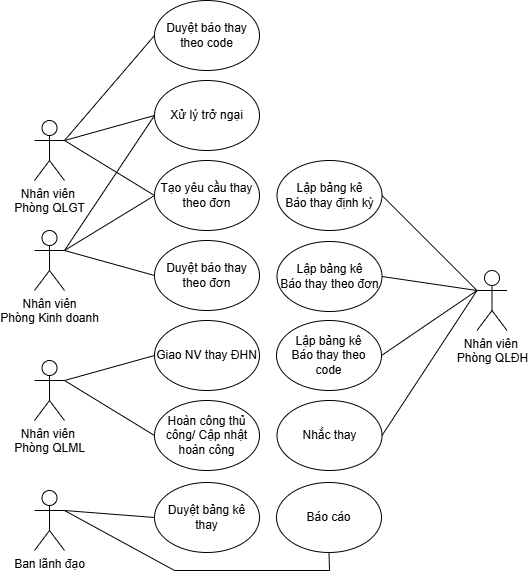

The diagram above was exported from draw.io. Its source (the exported page's mxGraphModel, read from the mxfile embedded in the PNG):
<mxGraphModel dx="1042" dy="562" grid="1" gridSize="10" guides="1" tooltips="1" connect="1" arrows="1" fold="1" page="1" pageScale="1" pageWidth="850" pageHeight="1100" math="0" shadow="0">
  <root>
    <mxCell id="0" />
    <mxCell id="1" parent="0" />
    <mxCell id="ccWA1wrdWH-C_GEb41Ws-1" parent="1" style="ellipse;whiteSpace=wrap;html=1;" value="Duyệt báo thay theo code" vertex="1">
      <mxGeometry height="70" width="105" x="180" y="110" as="geometry" />
    </mxCell>
    <mxCell id="gUDTtVYiiHoCUOIvSpGm-1" parent="1" style="ellipse;whiteSpace=wrap;html=1;" value="&lt;div&gt;Lập bảng kê&lt;/div&gt;Báo thay định kỳ" vertex="1">
      <mxGeometry height="70" width="105" x="302.5" y="270" as="geometry" />
    </mxCell>
    <mxCell id="gUDTtVYiiHoCUOIvSpGm-2" parent="1" style="ellipse;whiteSpace=wrap;html=1;" value="Duyệt báo thay theo đơn" vertex="1">
      <mxGeometry height="70" width="105" x="180" y="350" as="geometry" />
    </mxCell>
    <mxCell id="gUDTtVYiiHoCUOIvSpGm-4" parent="1" style="ellipse;whiteSpace=wrap;html=1;" value="Duyệt bảng kê thay" vertex="1">
      <mxGeometry height="70" width="105" x="180" y="592" as="geometry" />
    </mxCell>
    <mxCell id="gUDTtVYiiHoCUOIvSpGm-5" parent="1" style="ellipse;whiteSpace=wrap;html=1;" value="Giao NV thay ĐHN" vertex="1">
      <mxGeometry height="70" width="105" x="180" y="430" as="geometry" />
    </mxCell>
    <mxCell id="gUDTtVYiiHoCUOIvSpGm-6" parent="1" style="ellipse;whiteSpace=wrap;html=1;" value="&lt;div&gt;Lập bảng kê&lt;/div&gt;Báo thay theo đơn" vertex="1">
      <mxGeometry height="70" width="105" x="302.5" y="351" as="geometry" />
    </mxCell>
    <mxCell id="gUDTtVYiiHoCUOIvSpGm-7" parent="1" style="ellipse;whiteSpace=wrap;html=1;" value="Hoàn công thủ công/ Cập nhật hoàn công" vertex="1">
      <mxGeometry height="70" width="105" x="180" y="510" as="geometry" />
    </mxCell>
    <mxCell id="gUDTtVYiiHoCUOIvSpGm-8" parent="1" style="shape=umlActor;verticalLabelPosition=bottom;verticalAlign=top;html=1;outlineConnect=0;" value="Nhân viên&amp;nbsp;&lt;div&gt;Phòng QLGT&lt;/div&gt;" vertex="1">
      <mxGeometry height="60" width="30" x="60" y="230" as="geometry" />
    </mxCell>
    <mxCell id="gUDTtVYiiHoCUOIvSpGm-9" parent="1" style="shape=umlActor;verticalLabelPosition=bottom;verticalAlign=top;html=1;outlineConnect=0;" value="Nhân viên&lt;div&gt;Phòng Kinh doanh&lt;/div&gt;" vertex="1">
      <mxGeometry height="60" width="30" x="60" y="340" as="geometry" />
    </mxCell>
    <mxCell id="gUDTtVYiiHoCUOIvSpGm-10" parent="1" style="shape=umlActor;verticalLabelPosition=bottom;verticalAlign=top;html=1;outlineConnect=0;" value="Nhân viên&amp;nbsp;&lt;div&gt;Phòng QLML&lt;/div&gt;" vertex="1">
      <mxGeometry height="60" width="30" x="60" y="470" as="geometry" />
    </mxCell>
    <mxCell id="gUDTtVYiiHoCUOIvSpGm-13" parent="1" style="shape=umlActor;verticalLabelPosition=bottom;verticalAlign=top;html=1;outlineConnect=0;" value="Nhân viên&amp;nbsp;&lt;div&gt;Phòng QLĐH&lt;/div&gt;" vertex="1">
      <mxGeometry height="60" width="30" x="502.5" y="380" as="geometry" />
    </mxCell>
    <mxCell id="gUDTtVYiiHoCUOIvSpGm-14" parent="1" style="shape=umlActor;verticalLabelPosition=bottom;verticalAlign=top;html=1;outlineConnect=0;" value="Ban lãnh đạo" vertex="1">
      <mxGeometry height="60" width="30" x="60" y="600" as="geometry" />
    </mxCell>
    <mxCell id="gUDTtVYiiHoCUOIvSpGm-16" parent="1" style="ellipse;whiteSpace=wrap;html=1;" value="&lt;div&gt;Lập bảng kê&lt;/div&gt;Báo thay theo code" vertex="1">
      <mxGeometry height="70" width="105" x="302" y="430" as="geometry" />
    </mxCell>
    <mxCell id="gUDTtVYiiHoCUOIvSpGm-22" edge="1" parent="1" source="gUDTtVYiiHoCUOIvSpGm-8" style="endArrow=none;html=1;rounded=0;exitX=1;exitY=0.3333333333333333;exitDx=0;exitDy=0;exitPerimeter=0;entryX=0;entryY=0.5;entryDx=0;entryDy=0;" target="ccWA1wrdWH-C_GEb41Ws-1" value="">
      <mxGeometry height="50" relative="1" width="50" as="geometry">
        <mxPoint x="380" y="340" as="sourcePoint" />
        <mxPoint x="430" y="290" as="targetPoint" />
      </mxGeometry>
    </mxCell>
    <mxCell id="gUDTtVYiiHoCUOIvSpGm-23" edge="1" parent="1" source="gUDTtVYiiHoCUOIvSpGm-4" style="endArrow=none;html=1;rounded=0;entryX=1;entryY=0.3333333333333333;entryDx=0;entryDy=0;entryPerimeter=0;exitX=0;exitY=0.5;exitDx=0;exitDy=0;" target="gUDTtVYiiHoCUOIvSpGm-14" value="">
      <mxGeometry height="50" relative="1" width="50" as="geometry">
        <mxPoint x="220" y="590" as="sourcePoint" />
        <mxPoint x="310" y="680" as="targetPoint" />
      </mxGeometry>
    </mxCell>
    <mxCell id="gUDTtVYiiHoCUOIvSpGm-24" edge="1" parent="1" source="gUDTtVYiiHoCUOIvSpGm-7" style="endArrow=none;html=1;rounded=0;entryX=1;entryY=0.3333333333333333;entryDx=0;entryDy=0;entryPerimeter=0;exitX=0;exitY=0.5;exitDx=0;exitDy=0;" target="gUDTtVYiiHoCUOIvSpGm-10" value="">
      <mxGeometry height="50" relative="1" width="50" as="geometry">
        <mxPoint x="240" y="800" as="sourcePoint" />
        <mxPoint x="220" y="915" as="targetPoint" />
      </mxGeometry>
    </mxCell>
    <mxCell id="gUDTtVYiiHoCUOIvSpGm-25" edge="1" parent="1" source="gUDTtVYiiHoCUOIvSpGm-5" style="endArrow=none;html=1;rounded=0;entryX=1;entryY=0.3333333333333333;entryDx=0;entryDy=0;entryPerimeter=0;exitX=0;exitY=0.5;exitDx=0;exitDy=0;" target="gUDTtVYiiHoCUOIvSpGm-10" value="">
      <mxGeometry height="50" relative="1" width="50" as="geometry">
        <mxPoint x="640" y="800" as="sourcePoint" />
        <mxPoint x="510" y="900" as="targetPoint" />
      </mxGeometry>
    </mxCell>
    <mxCell id="gUDTtVYiiHoCUOIvSpGm-27" edge="1" parent="1" source="gUDTtVYiiHoCUOIvSpGm-8" style="endArrow=none;html=1;rounded=0;exitX=1;exitY=0.3333333333333333;exitDx=0;exitDy=0;exitPerimeter=0;entryX=0;entryY=0.5;entryDx=0;entryDy=0;" target="EP3CuueJiWZeOnl3yCdO-1" value="">
      <mxGeometry height="50" relative="1" width="50" as="geometry">
        <mxPoint x="170" y="295" as="sourcePoint" />
        <mxPoint x="195.55493939831945" y="330.13313228733034" as="targetPoint" />
      </mxGeometry>
    </mxCell>
    <mxCell id="gUDTtVYiiHoCUOIvSpGm-28" edge="1" parent="1" source="gUDTtVYiiHoCUOIvSpGm-13" style="endArrow=none;html=1;rounded=0;entryX=1;entryY=0.5;entryDx=0;entryDy=0;exitX=0;exitY=0.3333333333333333;exitDx=0;exitDy=0;exitPerimeter=0;jumpStyle=arc;" target="gUDTtVYiiHoCUOIvSpGm-1" value="">
      <mxGeometry height="50" relative="1" width="50" as="geometry">
        <mxPoint x="682.5" y="350" as="sourcePoint" />
        <mxPoint x="787.5" y="355" as="targetPoint" />
      </mxGeometry>
    </mxCell>
    <mxCell id="gUDTtVYiiHoCUOIvSpGm-29" edge="1" parent="1" source="EP3CuueJiWZeOnl3yCdO-1" style="endArrow=none;html=1;rounded=0;entryX=1;entryY=0.3333333333333333;entryDx=0;entryDy=0;entryPerimeter=0;exitX=0;exitY=0.5;exitDx=0;exitDy=0;" target="gUDTtVYiiHoCUOIvSpGm-9" value="">
      <mxGeometry height="50" relative="1" width="50" as="geometry">
        <mxPoint x="180" y="355" as="sourcePoint" />
        <mxPoint x="645" y="220" as="targetPoint" />
      </mxGeometry>
    </mxCell>
    <mxCell id="gUDTtVYiiHoCUOIvSpGm-30" edge="1" parent="1" source="gUDTtVYiiHoCUOIvSpGm-13" style="endArrow=none;html=1;rounded=0;entryX=1;entryY=0.5;entryDx=0;entryDy=0;exitX=0;exitY=0.3333333333333333;exitDx=0;exitDy=0;exitPerimeter=0;" target="gUDTtVYiiHoCUOIvSpGm-6" value="">
      <mxGeometry height="50" relative="1" width="50" as="geometry">
        <mxPoint x="597.5" y="330" as="sourcePoint" />
        <mxPoint x="472.5" y="405" as="targetPoint" />
      </mxGeometry>
    </mxCell>
    <mxCell id="gUDTtVYiiHoCUOIvSpGm-31" edge="1" parent="1" source="gUDTtVYiiHoCUOIvSpGm-13" style="endArrow=none;html=1;rounded=0;entryX=1;entryY=0.5;entryDx=0;entryDy=0;exitX=0;exitY=0.3333333333333333;exitDx=0;exitDy=0;exitPerimeter=0;" target="gUDTtVYiiHoCUOIvSpGm-16" value="">
      <mxGeometry height="50" relative="1" width="50" as="geometry">
        <mxPoint x="669.5" y="370" as="sourcePoint" />
        <mxPoint x="512.5" y="580" as="targetPoint" />
      </mxGeometry>
    </mxCell>
    <mxCell id="gUDTtVYiiHoCUOIvSpGm-33" parent="1" style="ellipse;whiteSpace=wrap;html=1;" value="Báo cáo" vertex="1">
      <mxGeometry height="70" width="105" x="302" y="592" as="geometry" />
    </mxCell>
    <mxCell id="gUDTtVYiiHoCUOIvSpGm-34" edge="1" parent="1" source="gUDTtVYiiHoCUOIvSpGm-33" style="endArrow=none;html=1;rounded=0;entryX=1;entryY=0.3333333333333333;entryDx=0;entryDy=0;entryPerimeter=0;exitX=0.5;exitY=1;exitDx=0;exitDy=0;" target="gUDTtVYiiHoCUOIvSpGm-14" value="">
      <mxGeometry height="50" relative="1" width="50" as="geometry">
        <Array as="points">
          <mxPoint x="355" y="680" />
          <mxPoint x="200" y="680" />
        </Array>
        <mxPoint x="165" y="650" as="sourcePoint" />
        <mxPoint x="60" y="695" as="targetPoint" />
      </mxGeometry>
    </mxCell>
    <mxCell id="vlKcdORo-VFQjgLsx_r4-1" edge="1" parent="1" source="gUDTtVYiiHoCUOIvSpGm-2" style="endArrow=none;html=1;rounded=0;entryX=1;entryY=0.3333333333333333;entryDx=0;entryDy=0;entryPerimeter=0;exitX=0;exitY=0.5;exitDx=0;exitDy=0;jumpStyle=arc;" target="gUDTtVYiiHoCUOIvSpGm-9" value="">
      <mxGeometry height="50" relative="1" width="50" as="geometry">
        <Array as="points" />
        <mxPoint x="200" y="380" as="sourcePoint" />
        <mxPoint x="110" y="385" as="targetPoint" />
      </mxGeometry>
    </mxCell>
    <mxCell id="vlKcdORo-VFQjgLsx_r4-3" edge="1" parent="1" source="gUDTtVYiiHoCUOIvSpGm-8" style="endArrow=none;html=1;rounded=0;exitX=1;exitY=0.3333333333333333;exitDx=0;exitDy=0;exitPerimeter=0;entryX=0;entryY=0.5;entryDx=0;entryDy=0;" target="i7OxT05yaECyXnj0z0k4-1" value="">
      <mxGeometry height="50" relative="1" width="50" as="geometry">
        <mxPoint x="200" y="290" as="sourcePoint" />
        <mxPoint x="305" y="370" as="targetPoint" />
      </mxGeometry>
    </mxCell>
    <mxCell id="vlKcdORo-VFQjgLsx_r4-4" parent="1" style="ellipse;whiteSpace=wrap;html=1;" value="Nhắc thay" vertex="1">
      <mxGeometry height="70" width="105" x="302.5" y="510" as="geometry" />
    </mxCell>
    <mxCell id="vlKcdORo-VFQjgLsx_r4-5" edge="1" parent="1" source="gUDTtVYiiHoCUOIvSpGm-13" style="endArrow=none;html=1;rounded=0;entryX=1;entryY=0.5;entryDx=0;entryDy=0;exitX=0;exitY=0.3333333333333333;exitDx=0;exitDy=0;exitPerimeter=0;" target="vlKcdORo-VFQjgLsx_r4-4" value="">
      <mxGeometry height="50" relative="1" width="50" as="geometry">
        <mxPoint x="596" y="410" as="sourcePoint" />
        <mxPoint x="500" y="465" as="targetPoint" />
      </mxGeometry>
    </mxCell>
    <mxCell id="EP3CuueJiWZeOnl3yCdO-1" parent="1" style="ellipse;whiteSpace=wrap;html=1;" value="Xử lý trở ngại" vertex="1">
      <mxGeometry height="70" width="105" x="180" y="190" as="geometry" />
    </mxCell>
    <mxCell id="i7OxT05yaECyXnj0z0k4-1" parent="1" style="ellipse;whiteSpace=wrap;html=1;" value="Tạo yêu cầu thay theo đơn" vertex="1">
      <mxGeometry height="70" width="105" x="180" y="270" as="geometry" />
    </mxCell>
    <mxCell id="i7OxT05yaECyXnj0z0k4-3" edge="1" parent="1" source="gUDTtVYiiHoCUOIvSpGm-9" style="endArrow=none;html=1;rounded=0;exitX=1;exitY=0.3333333333333333;exitDx=0;exitDy=0;exitPerimeter=0;entryX=0;entryY=0.5;entryDx=0;entryDy=0;" target="i7OxT05yaECyXnj0z0k4-1" value="">
      <mxGeometry height="50" relative="1" width="50" as="geometry">
        <mxPoint x="130" y="385" as="sourcePoint" />
        <mxPoint x="220" y="220" as="targetPoint" />
      </mxGeometry>
    </mxCell>
  </root>
</mxGraphModel>